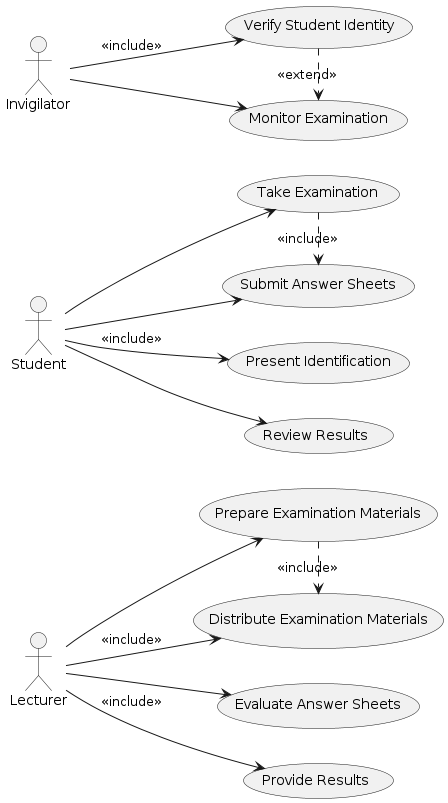

The diagram above was rendered by PlantUML. Its source (embedded in the PNG):
@startuml
left to right direction

actor Lecturer as L
actor Student as S
actor Invigilator as I 

L --> (Prepare Examination Materials)
L --> (Distribute Examination Materials) : <<include>>
L --> (Evaluate Answer Sheets)
L --> (Provide Results) : <<include>>

S --> (Take Examination)
S --> (Submit Answer Sheets)
S --> (Present Identification) : <<include>>
S --> (Review Results)

I --> (Monitor Examination)
I --> (Verify Student Identity) : <<include>>

(Prepare Examination Materials) .> (Distribute Examination Materials) : <<include>>
(Take Examination) .> (Submit Answer Sheets) : <<include>>
(Verify Student Identity) .> (Monitor Examination) : <<extend>>

@enduml